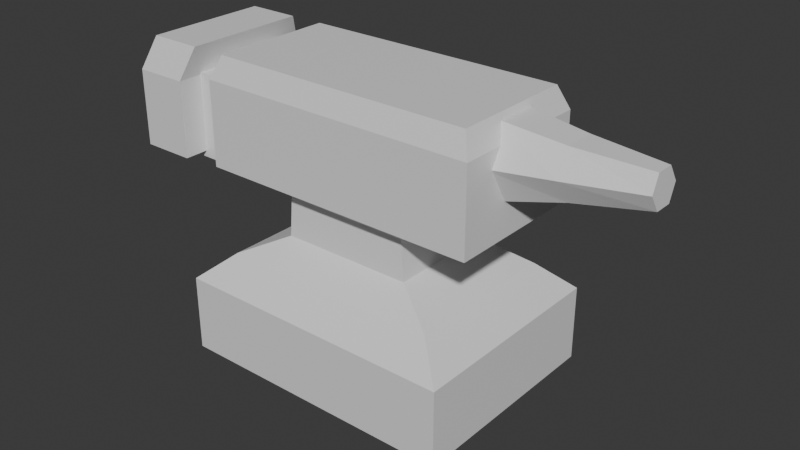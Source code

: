 # Source: source.blend  (saved by Blender 5.2.45; exported with 4.5.12 LTS)
import bpy
from mathutils import Matrix  # noqa: F401  (used for matrix-valued properties, if any)

bpy.ops.wm.read_factory_settings(use_empty=True)
scene = bpy.context.scene
scene.name = 'Scene'

# ---- collections
col_collection = bpy.data.collections.new('Collection'); scene.collection.children.link(col_collection)

# ---- materials (node trees are filled in below, after node groups)
mat_reference_observed_neutral_forged_iron = bpy.data.materials.new('Reference-observed neutral forged iron')
mat_reference_observed_neutral_forged_iron.diffuse_color = (0.235, 0.225, 0.225, 1.0)

# ---- material node trees
mat_reference_observed_neutral_forged_iron.use_nodes = True; mat_reference_observed_neutral_forged_iron.node_tree.nodes.clear()
_N = mat_reference_observed_neutral_forged_iron.node_tree.nodes; _L = mat_reference_observed_neutral_forged_iron.node_tree.links
n0 = _N.new('ShaderNodeBsdfPrincipled'); n0.name = 'Principled BSDF'; n0.location = (-200, 100)
n0.inputs[10].default_value = 0.005
n1 = _N.new('ShaderNodeOutputMaterial'); n1.name = 'Material Output'; n1.location = (200, 100)
_L.new(n0.outputs[0], n1.inputs[0])
n1.is_active_output = True

# ---- world
world_world = bpy.data.worlds.new('World'); scene.world = world_world
world_world.use_nodes = True; world_world.node_tree.nodes.clear()
_N = world_world.node_tree.nodes; _L = world_world.node_tree.links
n0 = _N.new('ShaderNodeOutputWorld'); n0.name = 'World Output'; n0.location = (200, 100)
n1 = _N.new('ShaderNodeBackground'); n1.name = 'Background'; n1.location = (-200, 100)
n1.inputs[0].default_value = (0.05088, 0.05088, 0.05088, 1.0)
_L.new(n1.outputs[0], n0.inputs[0])
n0.is_active_output = True
world_world.color = (0.05088, 0.05088, 0.05088)
world_world.sun_shadow_jitter_overblur = 0.0

# ---- meshes
me_continuous_foot_waist = bpy.data.meshes.new('continuous_foot_waist')
me_continuous_foot_waist.from_pydata([(-36.0, -24.0, 0.0), (28.0, -24.0, 0.0), (28.0, 24.0, 0.0), (-36.0, 24.0, 0.0), (-36.0, -24.0, 17.0), (28.0, -24.0, 17.0), (28.0, 24.0, 17.0), (-36.0, 24.0, 17.0), (-29.0, -18.0, 23.0), (21.0, -18.0, 23.0), (21.0, 18.0, 23.0), (-29.0, 18.0, 23.0), (-19.0, -12.0, 28.0), (11.0, -12.0, 28.0), (11.0, 12.0, 28.0), (-19.0, 12.0, 28.0), (-18.0, -12.0, 40.0), (10.0, -12.0, 40.0), (10.0, 12.0, 40.0), (-18.0, 12.0, 40.0)], [], [(0, 3, 2, 1), (16, 17, 18, 19), (0, 1, 5, 4), (1, 2, 6, 5), (2, 3, 7, 6), (3, 0, 4, 7), (4, 5, 9, 8), (5, 6, 10, 9), (6, 7, 11, 10), (7, 4, 8, 11), (8, 9, 13, 12), (9, 10, 14, 13), (10, 11, 15, 14), (11, 8, 12, 15), (12, 13, 17, 16), (13, 14, 18, 17), (14, 15, 19, 18), (15, 12, 16, 19)])
_uv = me_continuous_foot_waist.uv_layers.new(name='UVMap')
_uv.uv.foreach_set('vector', [0.005079, 0.005079, 0.3725, 0.005079, 0.3725, 0.4949, 0.005079, 0.4949, 0.5659, 0.7194, 0.5659, 0.5051, 0.7496, 0.5051, 0.7496, 0.7194, 0.1352, 0.5051, 0.1352, 0.9949, 0.005079, 0.9949, 0.005079, 0.5051, 0.4156, 0.5051, 0.4156, 0.8725, 0.2856, 0.8725, 0.2856, 0.5051, 0.2755, 0.5051, 0.2755, 0.9949, 0.1454, 0.9949, 0.1454, 0.5051, 0.5558, 0.5051, 0.5558, 0.8725, 0.4258, 0.8725, 0.4258, 0.5051, 0.3826, 0.4949, 0.3826, 0.005079, 0.4285, 0.05866, 0.4285, 0.4413, 0.3826, 0.005079, 0.75, 0.005079, 0.7041, 0.05866, 0.4285, 0.05866, 0.75, 0.005079, 0.75, 0.4949, 0.7041, 0.4413, 0.7041, 0.05866, 0.75, 0.4949, 0.3826, 0.4949, 0.4285, 0.4413, 0.7041, 0.4413, 0.4285, 0.4413, 0.4285, 0.05866, 0.4745, 0.1352, 0.4745, 0.3648, 0.4285, 0.05866, 0.7041, 0.05866, 0.6582, 0.1352, 0.4745, 0.1352, 0.7041, 0.05866, 0.7041, 0.4413, 0.6582, 0.3648, 0.6582, 0.1352, 0.7041, 0.4413, 0.4285, 0.4413, 0.4745, 0.3648, 0.6582, 0.3648, 0.852, 0.005079, 0.852, 0.2347, 0.7602, 0.227, 0.7602, 0.01273, 0.8522, 0.4846, 0.8522, 0.6683, 0.7602, 0.6683, 0.7602, 0.4846, 0.852, 0.2448, 0.852, 0.4745, 0.7602, 0.4668, 0.7602, 0.2525, 0.8522, 0.6785, 0.8522, 0.8622, 0.7602, 0.8622, 0.7602, 0.6785])
me_continuous_foot_waist.materials.append(mat_reference_observed_neutral_forged_iron)
me_continuous_foot_waist.update()
me_striking_head = bpy.data.meshes.new('striking_head')
me_striking_head.from_pydata([(-36.0, -16.0, 40.0), (28.0, -16.0, 40.0), (28.0, 16.0, 40.0), (-36.0, 16.0, 40.0), (-36.0, -16.0, 59.0), (28.0, -16.0, 59.0), (28.0, 16.0, 59.0), (-36.0, 16.0, 59.0), (-34.0, -14.0, 64.0), (26.0, -14.0, 64.0), (26.0, 14.0, 64.0), (-34.0, 14.0, 64.0)], [], [(0, 3, 2, 1), (8, 9, 10, 11), (0, 1, 5, 4), (1, 2, 6, 5), (2, 3, 7, 6), (3, 0, 4, 7), (4, 5, 9, 8), (5, 6, 10, 9), (6, 7, 11, 10), (7, 4, 8, 11)])
_uv = me_striking_head.uv_layers.new(name='UVMap')
_uv.uv.foreach_set('vector', [0.003948, 0.003948, 0.2912, 0.003948, 0.2912, 0.5784, 0.003948, 0.5784, 0.2991, 0.5425, 0.2991, 0.003948, 0.5504, 0.003948, 0.5504, 0.5425, 0.7732, 0.003948, 0.7732, 0.5784, 0.6058, 0.5784, 0.6058, 0.003948, 0.514, 0.5504, 0.514, 0.8376, 0.3465, 0.8376, 0.3465, 0.5504, 0.9961, 0.003948, 0.9961, 0.5784, 0.8286, 0.5784, 0.8286, 0.003948, 0.2189, 0.5863, 0.2189, 0.8735, 0.05141, 0.8735, 0.05141, 0.5863, 0.6058, 0.003948, 0.6058, 0.5784, 0.5583, 0.5605, 0.5583, 0.0219, 0.3465, 0.5504, 0.3465, 0.8376, 0.2991, 0.8197, 0.2991, 0.5684, 0.8286, 0.003948, 0.8286, 0.5784, 0.7811, 0.5605, 0.7811, 0.0219, 0.05141, 0.5863, 0.05141, 0.8735, 0.003948, 0.8556, 0.003948, 0.6043])
me_striking_head.materials.append(mat_reference_observed_neutral_forged_iron)
me_striking_head.update()
me_cube_001 = bpy.data.meshes.new('Cube.001')
me_cube_001.from_pydata([(-5.0, -11.5, -9.5), (-5.0, -11.5, 9.5), (-5.0, 11.5, -9.5), (-5.0, 11.5, 9.5), (5.0, -11.5, -9.5), (5.0, -11.5, 9.5), (5.0, 11.5, -9.5), (5.0, 11.5, 9.5)], [], [(0, 1, 3, 2), (2, 3, 7, 6), (6, 7, 5, 4), (4, 5, 1, 0), (2, 6, 4, 0), (7, 3, 1, 5)])
_uv = me_cube_001.uv_layers.new(name='UVMap')
_uv.uv.foreach_set('vector', [0.4103, 0.4957, 0.004261, 0.4957, 0.004261, 0.004261, 0.4103, 0.004261, 0.4487, 0.9103, 0.4487, 0.5043, 0.6624, 0.5043, 0.6624, 0.9103, 0.8248, 0.4957, 0.4188, 0.4957, 0.4188, 0.004261, 0.8248, 0.004261, 0.6709, 0.9103, 0.6709, 0.5043, 0.8846, 0.5043, 0.8846, 0.9103, 0.2179, 0.9957, 0.004261, 0.9957, 0.004261, 0.5043, 0.2179, 0.5043, 0.4402, 0.9957, 0.2265, 0.9957, 0.2265, 0.5043, 0.4402, 0.5043])
me_cube_001.materials.append(mat_reference_observed_neutral_forged_iron)
me_cube_001.update()
me_squared_heel = bpy.data.meshes.new('squared_heel')
me_squared_heel.from_pydata([(-56.0, -17.0, 40.0), (-44.0, -17.0, 40.0), (-44.0, 17.0, 40.0), (-56.0, 17.0, 40.0), (-56.0, -17.0, 57.0), (-44.0, -17.0, 57.0), (-44.0, 17.0, 57.0), (-56.0, 17.0, 57.0), (-54.0, -14.0, 64.0), (-42.0, -14.0, 64.0), (-42.0, 14.0, 64.0), (-54.0, 14.0, 64.0)], [], [(0, 3, 2, 1), (8, 9, 10, 11), (0, 1, 5, 4), (1, 2, 6, 5), (2, 3, 7, 6), (3, 0, 4, 7), (4, 5, 9, 8), (5, 6, 10, 9), (6, 7, 11, 10), (7, 4, 8, 11)])
_uv = me_squared_heel.uv_layers.new(name='UVMap')
_uv.uv.foreach_set('vector', [0.9739, 0.004198, 0.9739, 0.5434, 0.7836, 0.5434, 0.7836, 0.004198, 0.004198, 0.5518, 0.1945, 0.5518, 0.1945, 0.9958, 0.004198, 0.9958, 0.3925, 0.9512, 0.2029, 0.9355, 0.2247, 0.6723, 0.4144, 0.688, 0.7752, 0.004198, 0.7752, 0.5434, 0.5082, 0.5434, 0.5082, 0.004198, 0.6342, 0.9355, 0.4446, 0.9512, 0.4228, 0.688, 0.6124, 0.6723, 0.3855, 0.004198, 0.3855, 0.5434, 0.1185, 0.5434, 0.1185, 0.004198, 0.4144, 0.688, 0.2247, 0.6723, 0.2029, 0.5518, 0.3925, 0.5675, 0.5082, 0.004198, 0.5082, 0.5434, 0.3939, 0.4958, 0.3939, 0.05177, 0.6124, 0.6723, 0.4228, 0.688, 0.4446, 0.5675, 0.6342, 0.5518, 0.1185, 0.004198, 0.1185, 0.5434, 0.004198, 0.4958, 0.004198, 0.05177])
me_squared_heel.materials.append(mat_reference_observed_neutral_forged_iron)
me_squared_heel.update()
me_blunt_lifted_horn = bpy.data.meshes.new('blunt_lifted_horn')
me_blunt_lifted_horn.from_pydata([(26.0, -9.0, 55.0), (26.56, -4.5, 47.23), (26.56, 4.5, 47.23), (26.0, 9.0, 55.0), (25.44, 4.5, 62.77), (25.44, -4.5, 62.77), (40.0, -7.0, 56.0), (40.35, -3.5, 50.82), (40.35, 3.5, 50.82), (40.0, 7.0, 56.0), (39.65, 3.5, 61.18), (39.65, -3.5, 61.18), (56.0, -4.0, 57.0), (56.22, -2.0, 53.54), (56.22, 2.0, 53.54), (56.0, 4.0, 57.0), (55.78, 2.0, 60.46), (55.78, -2.0, 60.46)], [], [(5, 4, 3, 2, 1, 0), (12, 13, 14, 15, 16, 17), (0, 1, 7, 6), (1, 2, 8, 7), (2, 3, 9, 8), (3, 4, 10, 9), (4, 5, 11, 10), (5, 0, 6, 11), (6, 7, 13, 12), (7, 8, 14, 13), (8, 9, 15, 14), (9, 10, 16, 15), (10, 11, 17, 16), (11, 6, 12, 17)])
_uv = me_blunt_lifted_horn.uv_layers.new(name='UVMap')
_uv.uv.foreach_set('vector', [0.3729, 0.906, 0.3729, 0.7239, 0.5307, 0.6328, 0.6884, 0.7239, 0.6884, 0.906, 0.5307, 0.9971, 0.07299, 0.6343, 0.1431, 0.6747, 0.1431, 0.7557, 0.07299, 0.7962, 0.002888, 0.7557, 0.002888, 0.6747, 0.7372, 0.6049, 0.6461, 0.6271, 0.6259, 0.339, 0.6967, 0.3237, 0.6461, 0.6271, 0.464, 0.6271, 0.4842, 0.339, 0.6259, 0.339, 0.464, 0.6271, 0.3729, 0.6049, 0.4134, 0.3237, 0.4842, 0.339, 0.002888, 0.02639, 0.09395, 0.002888, 0.1142, 0.2921, 0.04336, 0.3073, 0.09395, 0.002888, 0.2761, 0.002888, 0.2559, 0.2921, 0.1142, 0.2921, 0.2761, 0.002888, 0.3672, 0.02639, 0.3267, 0.3073, 0.2559, 0.2921, 0.6967, 0.3237, 0.6259, 0.339, 0.5955, 0.01336, 0.636, 0.002888, 0.6259, 0.339, 0.4842, 0.339, 0.5146, 0.01336, 0.5955, 0.01336, 0.4842, 0.339, 0.4134, 0.3237, 0.4741, 0.002888, 0.5146, 0.01336, 0.04336, 0.3073, 0.1142, 0.2921, 0.1445, 0.6187, 0.1041, 0.6285, 0.1142, 0.2921, 0.2559, 0.2921, 0.2255, 0.6187, 0.1445, 0.6187, 0.2559, 0.2921, 0.3267, 0.3073, 0.266, 0.6285, 0.2255, 0.6187])
me_blunt_lifted_horn.materials.append(mat_reference_observed_neutral_forged_iron)
me_blunt_lifted_horn.update()

# ---- objects
ob_continuous_foot_waist = bpy.data.objects.new('continuous_foot_waist', me_continuous_foot_waist)
ob_striking_head = bpy.data.objects.new('striking_head', me_striking_head)
ob_heel_connector = bpy.data.objects.new('heel_connector', me_cube_001)
ob_squared_heel = bpy.data.objects.new('squared_heel', me_squared_heel)
ob_blunt_lifted_horn = bpy.data.objects.new('blunt_lifted_horn', me_blunt_lifted_horn)

# ---- transforms, parenting, visibility, modifiers, constraints
ob_continuous_foot_waist.location = (0.0, 0.0, 0.0)
ob_striking_head.location = (0.0, 0.0, 0.0)
ob_heel_connector.location = (-40.0, 0.0, 48.0)
ob_squared_heel.location = (0.0, 0.0, 0.0)
ob_blunt_lifted_horn.location = (0.0, 0.0, 0.0)

# ---- collection membership
col_collection.objects.link(ob_continuous_foot_waist)
col_collection.objects.link(ob_striking_head)
col_collection.objects.link(ob_heel_connector)
col_collection.objects.link(ob_squared_heel)
col_collection.objects.link(ob_blunt_lifted_horn)

# ---- scene / render settings (as saved in the file)
scene.frame_start = 1; scene.frame_end = 250; scene.frame_set(1)
scene.render.engine = 'BLENDER_EEVEE_NEXT'
scene.render.bake_bias = 0.0
scene.render.bake_samples = 0
scene.render.compositor_device = 'GPU'
scene.eevee.use_volume_custom_range = False
scene.eevee.fast_gi_thickness_near = 0.1
scene.eevee.fast_gi_thickness_far = 0.0
scene.eevee.ray_tracing_options.screen_trace_thickness = 0.1
bpy.context.view_layer.update()

# ---- added for rendering (the .blend has no active camera and no usable light): camera, sun
cam_auto = bpy.data.cameras.new('AutoCamera')
cam_auto.lens = 50.0
cam_auto.sensor_width = 36.0
cam_auto.clip_end = 2237.76
ob_auto_camera = bpy.data.objects.new('AutoCamera', cam_auto)
scene.collection.objects.link(ob_auto_camera)
ob_auto_camera.location = (127.616, -153.01, 134.006)
ob_auto_camera.rotation_euler = (1.09748, -7.21219e-08, 0.694738)
scene.camera = ob_auto_camera
light_auto_sun = bpy.data.lights.new('AutoSun', 'SUN')
light_auto_sun.energy = 3.0
light_auto_sun.angle = 0.0523599
ob_auto_sun = bpy.data.objects.new('AutoSun', light_auto_sun)
scene.collection.objects.link(ob_auto_sun)
ob_auto_sun.rotation_euler = (0.872665, 0.174533, 0.523599)
bpy.context.view_layer.update()
